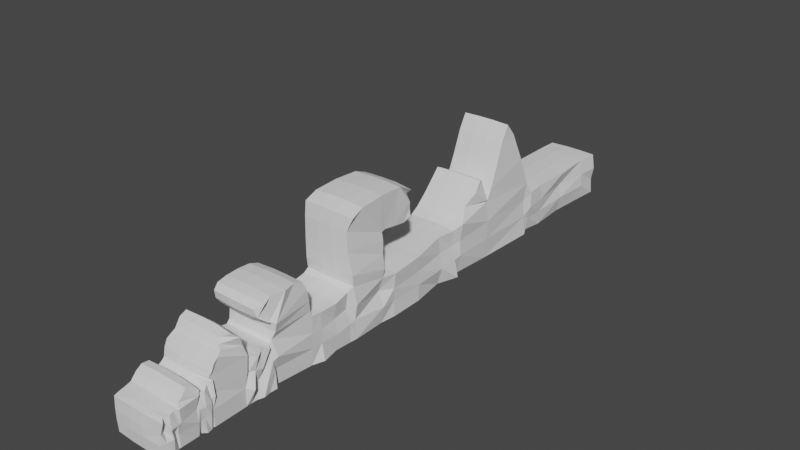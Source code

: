 # Source: landermap.blend  (saved by Blender 2.80.74; exported with 4.5.12 LTS)
import bpy
from mathutils import Matrix  # noqa: F401  (used for matrix-valued properties, if any)

bpy.ops.wm.read_factory_settings(use_empty=True)
scene = bpy.context.scene
scene.name = 'Scene'

# ---- collections
col_collection = bpy.data.collections.new('Collection'); scene.collection.children.link(col_collection)

# ---- world
world_world = bpy.data.worlds.new('World'); scene.world = world_world
world_world.use_nodes = True; world_world.node_tree.nodes.clear()
_N = world_world.node_tree.nodes; _L = world_world.node_tree.links
n0 = _N.new('ShaderNodeOutputWorld'); n0.name = 'World Output'; n0.location = (300, 300)
n1 = _N.new('ShaderNodeBackground'); n1.name = 'Background'; n1.location = (10, 300)
n1.inputs[0].default_value = (0.05088, 0.05088, 0.05088, 1.0)
_L.new(n1.outputs[0], n0.inputs[0])
n0.is_active_output = True
world_world.color = (0.05088, 0.05088, 0.05088)
world_world.use_sun_shadow = False
world_world.sun_shadow_jitter_overblur = 0.0

# ---- meshes
me_beziercurve = bpy.data.meshes.new('BezierCurve')
me_beziercurve.from_pydata([(5.96e-08, -6.249, -0.03386), (2.794e-08, -4.912, 0.1776), (1.49e-08, -2.597, 0.6698), (9.313e-09, -0.263, 1.267), (3.985e-16, 1.135, 1.795), (1.305e-09, 2.192, 2.984), (1.838e-08, 3.937, 4.891), (2.627e-08, 6.068, 6.325), (1.353e-15, 8.281, 6.095), (-1.937e-08, 9.337, 4.711), (1.776e-15, 9.116, 3.508), (1.937e-08, 8.994, 2.54), (4.136e-16, 10.35, 1.862), (-2.621e-08, 12.73, 1.921), (-1.824e-08, 14.68, 2.788), (-1.142e-09, 16.09, 3.954), (1.09e-15, 16.81, 4.91), (1.088e-09, 17.13, 6.429), (1.809e-08, 17.63, 8.902), (2.605e-08, 18.69, 11.25), (2.752e-15, 20.67, 12.39), (-1.927e-08, 22.69, 13.4), (7.105e-15, 24.04, 15.39), (1.927e-08, 25.39, 17.39), (4.084e-15, 27.4, 18.39), (-1.926e-08, 29.51, 16.35), (3.965e-12, 31.04, 11.64), (1.927e-08, 32.57, 6.927), (1.085e-15, 34.67, 4.884), (-1.927e-08, 37.53, 4.747), (-3.977e-12, 40.72, 4.226), (1.926e-08, 43.91, 3.706), (7.922e-16, 46.76, 3.568), (-1.927e-08, 48.73, 5.704), (0.0, 49.45, 10.1), (1.927e-08, 48.9, 14.3), (3.51e-15, 47.06, 15.81), (-1.927e-08, 44.72, 16.42), (3.553e-15, 43.06, 18.7), (1.927e-08, 42.64, 21.38), (5.145e-15, 43.98, 23.17), (-1.927e-08, 47.96, 23.95), (-2.309e-14, 53.75, 24.29), (1.927e-08, 59.41, 23.96), (5.048e-15, 63.0, 22.73), (-1.927e-08, 64.42, 19.52), (-2.665e-14, 65.25, 14.55), (1.927e-08, 66.08, 9.582), (1.415e-15, 67.5, 6.371), (-1.927e-08, 72.55, 5.415), (-1.954e-14, 81.13, 5.834), (1.927e-08, 89.05, 7.31), (2.116e-15, 92.14, 9.531), (-1.927e-08, 91.69, 15.13), (1.776e-15, 91.65, 24.49), (1.927e-08, 91.87, 33.85), (8.774e-15, 92.21, 39.51), (-1.927e-08, 97.63, 41.42), (1.954e-14, 109.1, 42.02), (1.927e-08, 120.5, 41.33), (8.743e-15, 125.7, 39.37), (-1.927e-08, 125.8, 36.63), (4.441e-14, 125.7, 33.69), (1.927e-08, 125.7, 30.74), (6.217e-15, 125.8, 28.0), (-1.927e-08, 123.1, 26.95), (1.243e-14, 117.1, 27.75), (1.927e-08, 111.1, 28.55), (6.108e-15, 108.4, 27.51), (-1.927e-08, 108.4, 23.19), (1.954e-14, 108.3, 16.8), (1.927e-08, 108.2, 10.41), (1.352e-15, 108.2, 6.09), (-1.927e-08, 115.6, 4.781), (2.309e-14, 131.9, 5.289), (1.927e-08, 148.9, 6.514), (1.633e-15, 158.1, 7.354), (-1.927e-08, 162.1, 9.728), (1.581e-13, 167.8, 14.81), (1.927e-08, 173.2, 20.39), (5.383e-15, 176.3, 24.24), (-1.927e-08, 177.3, 23.69), (2.22e-13, 178.2, 19.56), (1.927e-08, 179.4, 14.93), (2.861e-15, 181.4, 12.89), (-1.927e-08, 184.9, 17.56), (8.882e-14, 189.5, 27.69), (1.927e-08, 193.7, 38.33), (9.877e-15, 196.2, 44.48), (-1.927e-08, 199.5, 39.51), (2.167e-13, 205.5, 25.65), (1.927e-08, 211.7, 11.26), (1.051e-15, 216.0, 4.733), (-1.927e-08, 225.8, 4.824), (2.22e-13, 244.2, 4.806), (1.927e-08, 262.7, 4.787), (1.083e-15, 272.4, 4.879), (23.07, -6.249, -0.03386), (21.54, -4.912, 0.1776), (22.59, -2.597, 0.6698), (22.46, -0.263, 1.267), (23.4, 1.135, 1.795), (22.46, 2.192, 2.984), (22.34, 3.937, 4.891), (21.54, 6.068, 6.325), (22.01, 8.281, 6.095), (22.59, 9.337, 4.711), (22.34, 9.116, 3.508), (22.59, 8.994, 2.54), (21.54, 10.35, 1.862), (22.59, 12.73, 1.921), (21.54, 14.68, 2.788), (20.87, 16.09, 3.954), (22.34, 16.81, 4.91), (21.54, 17.13, 6.429), (22.34, 17.63, 8.902), (22.59, 18.69, 11.25), (22.34, 20.67, 12.39), (21.54, 22.69, 13.4), (20.4, 24.04, 15.39), (19.95, 25.39, 17.39), (21.99, 27.4, 18.39), (22.82, 29.51, 16.35), (22.01, 31.04, 11.64), (22.59, 32.57, 6.927), (21.54, 34.67, 4.884), (23.87, 37.53, 4.747), (22.01, 40.72, 4.226), (22.59, 43.91, 3.706), (20.42, 46.76, 3.568), (20.4, 48.73, 5.704), (21.99, 49.45, 10.1), (23.07, 48.9, 14.3), (21.54, 47.06, 15.81), (22.59, 44.72, 16.42), (20.4, 43.06, 18.7), (19.95, 42.64, 21.38), (22.34, 43.98, 23.17), (21.48, 47.96, 23.95), (22.79, 53.75, 24.29), (21.54, 59.41, 23.96), (21.54, 63.0, 22.73), (21.99, 64.42, 19.52), (21.99, 65.25, 14.55), (21.54, 66.08, 9.582), (21.54, 67.5, 6.371), (21.54, 72.55, 5.415), (22.01, 81.13, 5.834), (21.54, 89.05, 7.31), (22.01, 92.14, 9.531), (22.59, 91.69, 15.13), (20.42, 91.65, 24.49), (19.95, 91.87, 33.85), (22.59, 92.21, 39.51), (22.34, 97.63, 41.42), (22.01, 109.1, 42.02), (21.54, 120.5, 41.33), (22.34, 125.7, 39.37), (19.95, 125.8, 36.63), (21.67, 125.7, 33.69), (21.54, 125.7, 30.74), (21.99, 125.8, 28.0), (21.54, 123.1, 26.95), (21.54, 117.1, 27.75), (21.54, 111.1, 28.55), (21.54, 108.4, 27.51), (21.99, 108.4, 23.19), (21.99, 108.3, 16.8), (22.79, 108.2, 10.41), (22.01, 108.2, 6.09), (23.4, 115.6, 4.781), (22.46, 131.9, 5.289), (19.95, 148.9, 6.514), (21.54, 158.1, 7.354), (23.4, 162.1, 9.728), (20.42, 167.8, 14.81), (21.99, 173.2, 20.39), (21.54, 176.3, 24.24), (20.87, 177.3, 23.69), (21.54, 178.2, 19.56), (22.59, 179.4, 14.93), (21.54, 181.4, 12.89), (21.8, 184.9, 17.56), (21.54, 189.5, 27.69), (21.22, 193.7, 38.33), (21.54, 196.2, 44.48), (21.54, 199.5, 39.51), (22.34, 205.5, 25.65), (22.34, 211.7, 11.26), (22.59, 216.0, 4.733), (22.01, 225.8, 4.824), (22.46, 244.2, 4.806), (21.54, 262.7, 4.787), (22.34, 272.4, 4.879), (0.0, -6.249, -13.78), (0.0, -4.912, -13.78), (0.0, -2.597, -13.78), (0.0, -0.263, -13.78), (0.0, 1.135, -13.78), (0.0, 8.994, -13.78), (0.0, 10.35, -13.78), (0.0, 12.73, -13.78), (0.0, 14.68, -13.78), (0.0, 16.09, -13.78), (0.0, 16.81, -13.78), (0.0, 17.13, -13.78), (0.0, 32.57, -13.78), (0.0, 34.67, -13.78), (0.0, 37.53, -13.78), (0.0, 40.72, -13.78), (0.0, 43.91, -13.78), (0.0, 46.76, -13.78), (0.0, 48.73, -13.78), (0.0, 67.5, -13.78), (0.0, 72.55, -13.78), (0.0, 81.13, -13.78), (0.0, 89.05, -13.78), (0.0, 92.14, -13.78), (0.0, 108.2, -13.78), (0.0, 115.6, -13.78), (0.0, 131.9, -13.78), (0.0, 148.9, -13.78), (0.0, 158.1, -13.78), (0.0, 162.1, -13.78), (0.0, 181.4, -13.78), (0.0, 211.7, -13.78), (0.0, 216.0, -13.78), (0.0, 225.8, -13.78), (0.0, 244.2, -13.78), (0.0, 262.7, -13.78), (0.0, 272.4, -13.78), (21.0, -6.249, -13.78), (21.54, -4.912, -13.78), (22.59, -2.597, -13.78), (21.54, -0.263, -13.78), (21.54, 1.135, -13.78), (21.54, 8.994, -13.78), (19.95, 10.35, -13.78), (22.59, 12.73, -13.78), (22.01, 14.68, -13.78), (21.54, 16.09, -13.78), (21.54, 16.81, -13.78), (21.99, 17.13, -13.78), (21.54, 32.57, -13.78), (21.54, 34.67, -13.78), (21.54, 37.53, -13.78), (22.59, 40.72, -13.78), (22.01, 43.91, -13.78), (22.34, 46.76, -13.78), (19.95, 48.73, -13.78), (21.54, 67.5, -13.78), (23.4, 72.55, -13.78), (21.54, 81.13, -13.78), (21.99, 89.05, -13.78), (22.34, 92.14, -13.78), (21.99, 108.2, -13.78), (22.82, 115.6, -13.78), (22.59, 131.9, -13.78), (19.95, 148.9, -13.78), (23.4, 158.1, -13.78), (20.4, 162.1, -13.78), (21.54, 181.4, -13.78), (22.79, 211.7, -13.78), (19.95, 216.0, -13.78), (21.54, 225.8, -13.78), (20.42, 244.2, -13.78), (21.54, 262.7, -13.78), (22.82, 272.4, -13.78), (21.8, 211.7, -5.432), (21.22, 211.7, 2.916), (22.79, 216.0, -1.438), (21.54, 216.0, -7.609), (6.421e-09, 43.91, -7.952), (1.284e-08, 43.91, -2.123), (-2.652e-12, 40.72, -1.776), (-1.326e-12, 40.72, -7.778), (21.54, 12.73, -8.547), (22.59, 12.73, -3.313), (22.59, 14.68, -2.735), (22.34, 14.68, -8.258), (21.99, 225.8, -1.377), (21.54, 225.8, -7.579), (7.054e-16, 92.14, -6.01), (1.411e-15, 92.14, 1.76), (9.015e-16, 108.2, -0.5336), (4.507e-16, 108.2, -7.157), (2.641e-16, 46.76, -7.998), (5.281e-16, 46.76, -2.215), (21.54, 16.09, -1.957), (21.54, 16.09, -7.869), (19.95, 244.2, -1.39), (21.54, 244.2, -7.585), (21.54, 92.14, -6.01), (23.07, 92.14, 1.76), (19.95, 108.2, -0.5336), (22.82, 108.2, -7.157), (-6.422e-09, 48.73, -7.286), (-1.284e-08, 48.73, -0.7907), (22.59, 16.81, -1.32), (21.0, 16.81, -7.55), (22.01, 262.7, -1.402), (22.46, 262.7, -7.591), (4.715e-16, 67.5, -7.063), (9.431e-16, 67.5, -0.3463), (21.22, 17.13, -0.3078), (22.01, 17.13, -7.044), (23.07, 272.4, -1.341), (21.99, 272.4, -7.561), (19.95, 48.73, -7.286), (22.34, 48.73, -0.7907), (21.54, 67.5, -0.3463), (21.54, 67.5, -7.063), (3.625e-10, 17.13, -7.044), (7.251e-10, 17.13, -0.3078), (1.285e-08, 32.57, 0.02459), (6.423e-09, 32.57, -6.878), (22.34, 115.6, -1.406), (22.01, 115.6, -7.593), (1.379e-16, 10.35, -8.566), (2.757e-16, 10.35, -3.352), (1.292e-08, 8.994, -2.9), (6.458e-09, 8.994, -8.34), (22.01, 32.57, 0.02459), (21.54, 32.57, -6.878), (21.54, 131.9, -1.067), (22.01, 131.9, -7.424), (-8.738e-09, 12.73, -8.547), (-1.748e-08, 12.73, -3.313), (3.503e-16, 216.0, -7.609), (7.006e-16, 216.0, -1.438), (1.284e-08, 211.7, 2.916), (6.422e-09, 211.7, -5.432), (1.328e-16, 1.135, -8.589), (2.657e-16, 1.135, -3.397), (19.95, 148.9, -0.2509), (21.54, 148.9, -7.016), (-6.079e-09, 14.68, -8.258), (-1.216e-08, 14.68, -2.735), (21.54, 72.55, -0.9833), (21.54, 72.55, -7.382), (-6.422e-09, 225.8, -7.579), (-1.284e-08, 225.8, -1.377), (21.54, 1.135, -8.589), (22.59, 1.135, -3.397), (21.54, 8.994, -2.9), (22.01, 8.994, -8.34), (19.95, 158.1, 0.3091), (21.54, 158.1, -6.736), (-3.806e-10, 16.09, -7.869), (-7.612e-10, 16.09, -1.957), (20.4, 81.13, -0.7045), (22.01, 81.13, -7.243), (7.401e-14, 244.2, -7.585), (1.48e-13, 244.2, -1.39), (-6.422e-09, 162.1, -5.945), (-1.284e-08, 162.1, 1.892), (1.908e-15, 181.4, 3.998), (9.538e-16, 181.4, -4.891), (21.54, 162.1, 1.892), (21.54, 162.1, -5.945), (3.634e-16, 16.81, -7.55), (7.269e-16, 16.81, -1.32), (19.95, 89.05, 0.28), (21.54, 89.05, -6.75), (6.422e-09, 262.7, -7.591), (1.284e-08, 262.7, -1.402), (22.34, 181.4, 3.998), (22.01, 181.4, -4.891), (3.611e-16, 272.4, -7.561), (7.222e-16, 272.4, -1.341), (21.54, -6.249, -9.198), (21.54, -6.249, -4.616), (19.95, -4.912, -4.475), (21.99, -4.912, -9.128), (20.4, 34.67, -1.337), (23.87, 34.67, -7.559), (22.59, -2.597, -4.147), (22.34, -2.597, -8.964), (21.54, 37.53, -1.429), (19.95, 37.53, -7.605), (22.59, -0.263, -3.749), (19.95, -0.263, -8.765), (-6.422e-09, 115.6, -7.593), (-1.284e-08, 115.6, -1.406), (21.99, 40.72, -1.776), (19.95, 40.72, -7.778), (7.698e-15, 131.9, -7.424), (1.54e-14, 131.9, -1.067), (20.42, 43.91, -2.123), (22.01, 43.91, -7.952), (6.422e-09, 148.9, -7.016), (1.284e-08, 148.9, -0.2509), (-6.422e-09, 72.55, -7.382), (-1.284e-08, 72.55, -0.9833), (21.54, 46.76, -2.215), (21.54, 46.76, -7.998), (5.443e-16, 158.1, -6.736), (1.089e-15, 158.1, 0.3091), (-6.513e-15, 81.13, -7.243), (-1.303e-14, 81.13, -0.7045), (6.422e-09, 89.05, -6.75), (1.284e-08, 89.05, 0.28), (9.313e-09, -4.912, -9.128), (1.863e-08, -4.912, -4.475), (3.974e-08, -6.249, -4.616), (1.987e-08, -6.249, -9.198), (3.615e-16, 34.67, -7.559), (7.23e-16, 34.67, -1.337), (4.967e-09, -2.597, -8.964), (9.934e-09, -2.597, -4.147), (-6.423e-09, 37.53, -7.605), (-1.285e-08, 37.53, -1.429), (3.104e-09, -0.263, -8.765), (6.209e-09, -0.263, -3.749), (21.99, 10.35, -3.352), (21.54, 10.35, -8.566), (7.488, 244.2, 4.806), (14.98, 244.2, 4.806), (14.68, 225.8, 4.824), (7.338, 225.8, 4.824), (7.179, 108.4, 27.51), (14.36, 108.4, 27.51), (14.36, 111.1, 28.55), (7.179, 111.1, 28.55), (7.597, 53.75, 24.29), (15.19, 53.75, 24.29), (14.32, 47.96, 23.95), (7.16, 47.96, 23.95), (7.446, 16.81, 4.91), (14.89, 16.81, 4.91), (13.91, 16.09, 3.954), (6.957, 16.09, 3.954), (7.179, 262.7, 4.787), (14.36, 262.7, 4.787), (7.329, 108.4, 23.19), (14.66, 108.4, 23.19), (7.179, 59.41, 23.96), (14.36, 59.41, 23.96), (7.179, 17.13, 6.429), (14.36, 17.13, 6.429), (7.446, 272.4, 4.879), (14.89, 272.4, 4.879), (7.329, 108.3, 16.8), (14.66, 108.3, 16.8), (7.179, 63.0, 22.73), (14.36, 63.0, 22.73), (7.446, 17.63, 8.902), (14.89, 17.63, 8.902), (7.597, 108.2, 10.41), (15.19, 108.2, 10.41), (7.329, 64.42, 19.52), (14.66, 64.42, 19.52), (7.532, 18.69, 11.25), (15.06, 18.69, 11.25), (7.338, 108.2, 6.09), (14.68, 108.2, 6.09), (7.329, 65.25, 14.55), (14.66, 65.25, 14.55), (7.446, 20.67, 12.39), (14.89, 20.67, 12.39), (7.799, 115.6, 4.781), (15.6, 115.6, 4.781), (7.179, 66.08, 9.582), (14.36, 66.08, 9.582), (7.179, 22.69, 13.4), (14.36, 22.69, 13.4), (7.488, 131.9, 5.289), (14.98, 131.9, 5.289), (7.179, 67.5, 6.371), (14.36, 67.5, 6.371), (6.799, 24.04, 15.39), (13.6, 24.04, 15.39), (6.648, 148.9, 6.514), (13.3, 148.9, 6.514), (7.179, 72.55, 5.415), (14.36, 72.55, 5.415), (6.648, 25.39, 17.39), (13.3, 25.39, 17.39), (7.179, 158.1, 7.354), (14.36, 158.1, 7.354), (7.338, 81.13, 5.834), (14.68, 81.13, 5.834), (7.329, 27.4, 18.39), (14.66, 27.4, 18.39), (7.799, 162.1, 9.728), (15.6, 162.1, 9.728), (7.179, 89.05, 7.31), (14.36, 89.05, 7.31), (7.605, 29.51, 16.35), (15.21, 29.51, 16.35), (6.807, 167.8, 14.81), (13.61, 167.8, 14.81), (7.338, 92.14, 9.531), (14.68, 92.14, 9.531), (7.338, 31.04, 11.64), (14.68, 31.04, 11.64), (7.329, 173.2, 20.39), (14.66, 173.2, 20.39), (7.532, 91.69, 15.13), (15.06, 91.69, 15.13), (7.532, 32.57, 6.927), (15.06, 32.57, 6.927), (7.179, -4.912, 0.1776), (14.36, -4.912, 0.1776), (15.38, -6.249, -0.03386), (7.69, -6.249, -0.03386), (7.179, 176.3, 24.24), (14.36, 176.3, 24.24), (6.807, 91.65, 24.49), (13.61, 91.65, 24.49), (7.179, 34.67, 4.884), (14.36, 34.67, 4.884), (7.532, -2.597, 0.6698), (15.06, -2.597, 0.6698), (6.957, 177.3, 23.69), (13.91, 177.3, 23.69), (6.648, 91.87, 33.85), (13.3, 91.87, 33.85), (7.958, 37.53, 4.747), (15.92, 37.53, 4.747), (7.488, -0.263, 1.267), (14.98, -0.263, 1.267), (7.179, 178.2, 19.56), (14.36, 178.2, 19.56), (7.532, 92.21, 39.51), (15.06, 92.21, 39.51), (7.338, 40.72, 4.226), (14.68, 40.72, 4.226), (7.799, 1.135, 1.795), (15.6, 1.135, 1.795), (7.532, 179.4, 14.93), (15.06, 179.4, 14.93), (7.446, 97.63, 41.42), (14.89, 97.63, 41.42), (7.532, 43.91, 3.706), (15.06, 43.91, 3.706), (7.488, 2.192, 2.984), (14.98, 2.192, 2.984), (7.179, 181.4, 12.89), (14.36, 181.4, 12.89), (7.338, 109.1, 42.02), (14.68, 109.1, 42.02), (6.807, 46.76, 3.568), (13.61, 46.76, 3.568), (7.446, 3.937, 4.891), (14.89, 3.937, 4.891), (7.268, 184.9, 17.56), (14.54, 184.9, 17.56), (7.179, 120.5, 41.33), (14.36, 120.5, 41.33), (6.799, 48.73, 5.704), (13.6, 48.73, 5.704), (7.179, 6.068, 6.325), (14.36, 6.068, 6.325), (7.179, 189.5, 27.69), (14.36, 189.5, 27.69), (7.446, 125.7, 39.37), (14.89, 125.7, 39.37), (7.329, 49.45, 10.1), (14.66, 49.45, 10.1), (7.338, 8.281, 6.095), (14.68, 8.281, 6.095), (7.074, 193.7, 38.33), (14.15, 193.7, 38.33), (6.648, 125.8, 36.63), (13.3, 125.8, 36.63), (7.69, 48.9, 14.3), (15.38, 48.9, 14.3), (7.532, 9.337, 4.711), (15.06, 9.337, 4.711), (7.179, 196.2, 44.48), (14.36, 196.2, 44.48), (7.225, 125.7, 33.69), (14.45, 125.7, 33.69), (7.179, 47.06, 15.81), (14.36, 47.06, 15.81), (7.446, 9.116, 3.508), (14.89, 9.116, 3.508), (7.179, 199.5, 39.51), (14.36, 199.5, 39.51), (7.179, 125.7, 30.74), (14.36, 125.7, 30.74), (7.532, 44.72, 16.42), (15.06, 44.72, 16.42), (7.532, 8.994, 2.54), (15.06, 8.994, 2.54), (7.446, 205.5, 25.65), (14.89, 205.5, 25.65), (7.329, 125.8, 28.0), (14.66, 125.8, 28.0), (6.799, 43.06, 18.7), (13.6, 43.06, 18.7), (7.179, 10.35, 1.862), (14.36, 10.35, 1.862), (7.446, 211.7, 11.26), (14.89, 211.7, 11.26), (7.179, 123.1, 26.95), (14.36, 123.1, 26.95), (6.648, 42.64, 21.38), (13.3, 42.64, 21.38), (7.532, 12.73, 1.921), (15.06, 12.73, 1.921), (7.532, 216.0, 4.733), (15.06, 216.0, 4.733), (7.179, 117.1, 27.75), (14.36, 117.1, 27.75), (7.446, 43.98, 23.17), (14.89, 43.98, 23.17), (7.179, 14.68, 2.788), (14.36, 14.68, 2.788), (7.001, -6.249, -13.78), (14.0, -6.249, -13.78), (14.36, -4.912, -13.78), (7.179, -4.912, -13.78), (15.06, -2.597, -13.78), (7.532, -2.597, -13.78), (14.36, -0.263, -13.78), (7.179, -0.263, -13.78), (14.36, 1.135, -13.78), (7.179, 1.135, -13.78), (14.36, 8.994, -13.78), (7.179, 8.994, -13.78), (13.3, 10.35, -13.78), (6.648, 10.35, -13.78), (15.06, 12.73, -13.78), (7.532, 12.73, -13.78), (14.68, 14.68, -13.78), (7.338, 14.68, -13.78), (14.36, 16.09, -13.78), (7.179, 16.09, -13.78), (14.36, 16.81, -13.78), (7.179, 16.81, -13.78), (14.66, 17.13, -13.78), (7.329, 17.13, -13.78), (14.36, 32.57, -13.78), (7.179, 32.57, -13.78), (14.36, 34.67, -13.78), (7.179, 34.67, -13.78), (14.36, 37.53, -13.78), (7.179, 37.53, -13.78), (15.06, 40.72, -13.78), (7.532, 40.72, -13.78), (14.68, 43.91, -13.78), (7.338, 43.91, -13.78), (14.89, 46.76, -13.78), (7.446, 46.76, -13.78), (13.3, 48.73, -13.78), (6.648, 48.73, -13.78), (14.36, 67.5, -13.78), (7.179, 67.5, -13.78), (15.6, 72.55, -13.78), (7.799, 72.55, -13.78), (14.36, 81.13, -13.78), (7.179, 81.13, -13.78), (14.66, 89.05, -13.78), (7.329, 89.05, -13.78), (14.89, 92.14, -13.78), (7.446, 92.14, -13.78), (14.66, 108.2, -13.78), (7.329, 108.2, -13.78), (15.21, 115.6, -13.78), (7.605, 115.6, -13.78), (15.06, 131.9, -13.78), (7.532, 131.9, -13.78), (13.3, 148.9, -13.78), (6.648, 148.9, -13.78), (15.6, 158.1, -13.78), (7.799, 158.1, -13.78), (13.6, 162.1, -13.78), (6.799, 162.1, -13.78), (14.36, 181.4, -13.78), (7.179, 181.4, -13.78), (15.19, 211.7, -13.78), (7.597, 211.7, -13.78), (13.3, 216.0, -13.78), (6.648, 216.0, -13.78), (14.36, 225.8, -13.78), (7.179, 225.8, -13.78), (13.61, 244.2, -13.78), (6.807, 244.2, -13.78), (14.36, 262.7, -13.78), (7.179, 262.7, -13.78), (15.21, 272.4, -13.78), (7.605, 272.4, -13.78), (7.179, -6.249, -4.616), (14.36, -6.249, -4.616), (7.179, -6.249, -9.198), (14.36, -6.249, -9.198), (15.38, 272.4, -1.341), (7.69, 272.4, -1.341), (14.66, 272.4, -7.561), (7.329, 272.4, -7.561)], [], [(418, 190, 191, 417), (422, 164, 165, 421), (426, 138, 139, 425), (430, 112, 113, 429), (417, 191, 192, 433), (421, 165, 166, 435), (425, 139, 140, 437), (429, 113, 114, 439), (433, 192, 193, 441), (435, 166, 167, 443), (437, 140, 141, 445), (439, 114, 115, 447), (443, 167, 168, 449), (445, 141, 142, 451), (447, 115, 116, 453), (449, 168, 169, 455), (451, 142, 143, 457), (453, 116, 117, 459), (455, 169, 170, 461), (457, 143, 144, 463), (459, 117, 118, 465), (461, 170, 171, 467), (463, 144, 145, 469), (465, 118, 119, 471), (467, 171, 172, 473), (469, 145, 146, 475), (471, 119, 120, 477), (473, 172, 173, 479), (475, 146, 147, 481), (477, 120, 121, 483), (479, 173, 174, 485), (481, 147, 148, 487), (483, 121, 122, 489), (485, 174, 175, 491), (487, 148, 149, 493), (489, 122, 123, 495), (491, 175, 176, 497), (493, 149, 150, 499), (495, 123, 124, 501), (504, 97, 98, 503), (497, 176, 177, 507), (499, 150, 151, 509), (501, 124, 125, 511), (503, 98, 99, 513), (507, 177, 178, 515), (509, 151, 152, 517), (511, 125, 126, 519), (513, 99, 100, 521), (515, 178, 179, 523), (517, 152, 153, 525), (519, 126, 127, 527), (521, 100, 101, 529), (523, 179, 180, 531), (525, 153, 154, 533), (527, 127, 128, 535), (529, 101, 102, 537), (531, 180, 181, 539), (533, 154, 155, 541), (535, 128, 129, 543), (537, 102, 103, 545), (539, 181, 182, 547), (541, 155, 156, 549), (543, 129, 130, 551), (545, 103, 104, 553), (547, 182, 183, 555), (549, 156, 157, 557), (551, 130, 131, 559), (553, 104, 105, 561), (555, 183, 184, 563), (557, 157, 158, 565), (559, 131, 132, 567), (561, 105, 106, 569), (563, 184, 185, 571), (565, 158, 159, 573), (567, 132, 133, 575), (569, 106, 107, 577), (571, 185, 186, 579), (573, 159, 160, 581), (575, 133, 134, 583), (577, 107, 108, 585), (579, 186, 187, 587), (581, 160, 161, 589), (583, 134, 135, 591), (585, 108, 109, 593), (587, 187, 188, 595), (589, 161, 162, 597), (591, 135, 136, 599), (593, 109, 110, 601), (595, 188, 189, 603), (597, 162, 163, 605), (599, 136, 137, 607), (601, 110, 111, 609), (603, 189, 190, 418), (605, 163, 164, 422), (607, 137, 138, 426), (609, 111, 112, 430), (182, 181, 188), (183, 182, 187), (180, 179, 176), (163, 159, 156), (154, 153, 152), (151, 150, 167), (142, 140, 132), (135, 134, 133), (118, 117, 124), (107, 105, 104), (262, 271, 268), (272, 210, 209, 275), (276, 239, 279), (271, 264, 281), (282, 285, 218, 217), (286, 211, 210, 272), (279, 240, 289), (264, 291, 281), (254, 295, 292), (296, 212, 211, 286), (289, 241, 299), (265, 301, 291), (302, 213, 212, 296), (299, 242, 305), (301, 267, 307), (308, 250, 311), (312, 315, 206, 205), (255, 317, 295), (318, 200, 199, 321), (305, 243, 323), (317, 257, 325), (326, 201, 200, 318), (328, 226, 225, 331), (332, 321, 199, 198), (325, 258, 335), (336, 202, 201, 326), (250, 339, 311), (340, 227, 226, 328), (342, 236, 345), (335, 259, 347), (348, 203, 202, 336), (339, 252, 351), (352, 228, 227, 340), (354, 357, 224, 223), (347, 260, 359), (360, 204, 203, 348), (351, 253, 363), (364, 229, 228, 352), (359, 261, 367), (312, 205, 204, 360), (363, 254, 292), (368, 230, 229, 364), (331, 225, 224, 357), (370, 232, 373), (261, 268, 367), (243, 375, 323), (373, 233, 377), (244, 379, 375), (377, 234, 381), (382, 219, 218, 285), (245, 385, 379), (381, 235, 342), (386, 220, 219, 382), (246, 389, 385), (390, 221, 220, 386), (392, 214, 213, 302), (247, 395, 389), (396, 222, 221, 390), (398, 215, 214, 392), (395, 249, 308), (354, 223, 222, 396), (400, 216, 215, 398), (282, 217, 216, 400), (402, 195, 194, 405), (406, 207, 206, 315), (408, 196, 195, 402), (410, 208, 207, 406), (412, 197, 196, 408), (236, 415, 345), (275, 209, 208, 410), (332, 198, 197, 412), (415, 238, 276), (611, 612, 232, 231), (612, 614, 233, 232), (614, 616, 234, 233), (616, 618, 235, 234), (618, 620, 236, 235), (620, 622, 237, 236), (622, 624, 238, 237), (624, 626, 239, 238), (626, 628, 240, 239), (628, 630, 241, 240), (630, 632, 242, 241), (632, 634, 243, 242), (634, 636, 244, 243), (636, 638, 245, 244), (638, 640, 246, 245), (640, 642, 247, 246), (642, 644, 248, 247), (644, 646, 249, 248), (646, 648, 250, 249), (648, 650, 251, 250), (650, 652, 252, 251), (652, 654, 253, 252), (654, 656, 254, 253), (656, 658, 255, 254), (658, 660, 256, 255), (660, 662, 257, 256), (662, 664, 258, 257), (664, 666, 259, 258), (666, 668, 260, 259), (668, 670, 261, 260), (670, 672, 262, 261), (672, 674, 263, 262), (674, 676, 264, 263), (676, 678, 265, 264), (678, 680, 266, 265), (680, 682, 267, 266), (690, 307, 267, 682), (686, 405, 194, 610), (55, 56, 57, 58, 67, 68, 54), (58, 59, 60, 61, 62, 63, 64, 65, 66, 67), (84, 85, 86, 87, 88, 89, 90, 91), (77, 78, 79, 80, 81, 82, 83, 84), (52, 53, 54, 68, 69, 70, 71, 72), (33, 34, 35, 36, 41, 42, 43, 44, 45, 46, 47, 48), (17, 18, 19, 20, 21, 22, 23, 24, 25, 26, 27), (4, 5, 6, 7, 8, 9, 10, 11), (36, 37, 38, 39, 40, 41), (131, 130, 144), (130, 145, 144), (138, 133, 139), (133, 132, 139), (132, 131, 143), (131, 144, 143), (143, 142, 132), (142, 141, 140), (140, 139, 132), (505, 0, 404, 684), (684, 404, 405, 686), (441, 193, 306, 688), (688, 306, 307, 690), (109, 277, 110), (414, 276, 277), (4, 333, 413, 3), (333, 332, 412, 413), (30, 274, 411, 29), (274, 275, 410, 411), (344, 109, 108), (345, 414, 344), (3, 413, 409, 2), (413, 412, 408, 409), (29, 411, 407, 28), (411, 410, 406, 407), (2, 409, 403, 1), (409, 408, 402, 403), (28, 407, 314, 27), (407, 406, 315, 314), (1, 403, 404, 0), (403, 402, 405, 404), (52, 283, 401, 51), (283, 282, 400, 401), (51, 401, 399, 50), (401, 400, 398, 399), (77, 355, 397, 76), (355, 354, 396, 397), (129, 309, 130), (394, 308, 309), (50, 399, 393, 49), (399, 398, 392, 393), (76, 397, 391, 75), (397, 396, 390, 391), (388, 129, 128), (389, 394, 388), (49, 393, 303, 48), (393, 392, 302, 303), (75, 391, 387, 74), (391, 390, 386, 387), (384, 128, 127), (385, 388, 384), (74, 387, 383, 73), (387, 386, 382, 383), (100, 343, 101), (380, 342, 343), (378, 127, 126), (379, 384, 378), (73, 383, 284, 72), (383, 382, 285, 284), (99, 380, 100), (376, 381, 380), (374, 126, 125), (375, 378, 374), (98, 376, 99), (372, 377, 376), (322, 125, 124), (323, 374, 322), (366, 188, 181), (367, 269, 366), (97, 372, 98), (371, 373, 372), (91, 330, 356, 84), (330, 331, 357, 356), (96, 369, 365, 95), (369, 368, 364, 365), (148, 293, 149), (362, 292, 293), (17, 313, 361, 16), (313, 312, 360, 361), (174, 366, 181), (358, 367, 366), (95, 365, 353, 94), (365, 364, 352, 353), (147, 362, 148), (350, 363, 362), (16, 361, 349, 15), (361, 360, 348, 349), (173, 358, 174), (346, 359, 358), (77, 84, 356, 355), (355, 356, 357, 354), (94, 353, 341, 93), (353, 352, 340, 341), (146, 350, 147), (338, 351, 350), (15, 349, 337, 14), (349, 348, 336, 337), (172, 346, 173), (334, 347, 346), (101, 344, 108), (343, 345, 344), (93, 341, 329, 92), (341, 340, 328, 329), (310, 146, 145), (311, 338, 310), (14, 337, 327, 13), (337, 336, 326, 327), (171, 334, 172), (324, 335, 334), (4, 11, 320, 333), (333, 320, 321, 332), (92, 329, 330, 91), (329, 328, 331, 330), (13, 327, 319, 12), (327, 326, 318, 319), (170, 324, 171), (316, 325, 324), (114, 322, 124), (304, 323, 322), (12, 319, 320, 11), (319, 318, 321, 320), (294, 170, 169), (295, 316, 294), (17, 27, 314, 313), (313, 314, 315, 312), (130, 310, 145), (309, 311, 310), (192, 306, 193), (300, 307, 306), (113, 304, 114), (298, 305, 304), (48, 303, 297, 33), (303, 302, 296, 297), (290, 192, 191), (291, 300, 290), (112, 298, 113), (288, 299, 298), (33, 297, 287, 32), (297, 296, 286, 287), (293, 169, 149), (292, 294, 293), (280, 191, 190), (281, 290, 280), (111, 288, 112), (278, 289, 288), (32, 287, 273, 31), (287, 286, 272, 273), (52, 72, 284, 283), (283, 284, 285, 282), (189, 280, 190), (270, 281, 280), (110, 278, 111), (277, 279, 278), (31, 273, 274, 30), (273, 272, 275, 274), (269, 189, 188), (268, 270, 269), (187, 186, 184), (186, 185, 184), (187, 184, 183), (182, 188, 187), (175, 174, 181), (175, 181, 180), (178, 177, 176), (176, 175, 180), (179, 178, 176), (156, 155, 164), (163, 162, 160), (162, 161, 160), (156, 164, 163), (158, 157, 156), (160, 159, 163), (159, 158, 156), (151, 165, 152), (165, 164, 155), (152, 165, 154), (155, 154, 165), (149, 169, 168), (167, 166, 151), (166, 165, 151), (149, 168, 150), (168, 167, 150), (133, 138, 135), (138, 137, 135), (137, 136, 135), (115, 114, 117), (114, 124, 117), (123, 122, 119), (122, 121, 120), (124, 123, 118), (117, 116, 115), (120, 119, 122), (119, 118, 123), (102, 101, 108), (107, 106, 105), (102, 108, 103), (108, 107, 103), (104, 103, 107), (262, 263, 271), (276, 238, 239), (271, 263, 264), (279, 239, 240), (264, 265, 291), (254, 255, 295), (289, 240, 241), (265, 266, 301), (299, 241, 242), (301, 266, 267), (308, 249, 250), (255, 256, 317), (305, 242, 243), (317, 256, 257), (325, 257, 258), (250, 251, 339), (342, 235, 236), (335, 258, 259), (339, 251, 252), (347, 259, 260), (351, 252, 253), (359, 260, 261), (363, 253, 254), (370, 231, 232), (261, 262, 268), (243, 244, 375), (373, 232, 233), (244, 245, 379), (377, 233, 234), (245, 246, 385), (381, 234, 235), (246, 247, 389), (247, 248, 395), (395, 248, 249), (236, 237, 415), (415, 237, 238), (109, 414, 277), (414, 415, 276), (344, 414, 109), (345, 415, 414), (129, 394, 309), (394, 395, 308), (388, 394, 129), (389, 395, 394), (384, 388, 128), (385, 389, 388), (100, 380, 343), (380, 381, 342), (378, 384, 127), (379, 385, 384), (99, 376, 380), (376, 377, 381), (374, 378, 126), (375, 379, 378), (98, 372, 376), (372, 373, 377), (322, 374, 125), (323, 375, 374), (366, 269, 188), (367, 268, 269), (97, 371, 372), (371, 370, 373), (148, 362, 293), (362, 363, 292), (174, 358, 366), (358, 359, 367), (147, 350, 362), (350, 351, 363), (173, 346, 358), (346, 347, 359), (146, 338, 350), (338, 339, 351), (172, 334, 346), (334, 335, 347), (101, 343, 344), (343, 342, 345), (310, 338, 146), (311, 339, 338), (171, 324, 334), (324, 325, 335), (170, 316, 324), (316, 317, 325), (114, 304, 322), (304, 305, 323), (294, 316, 170), (295, 317, 316), (130, 309, 310), (309, 308, 311), (192, 300, 306), (300, 301, 307), (113, 298, 304), (298, 299, 305), (290, 300, 192), (291, 301, 300), (112, 288, 298), (288, 289, 299), (293, 294, 169), (292, 295, 294), (280, 290, 191), (281, 291, 290), (111, 278, 288), (278, 279, 289), (189, 270, 280), (270, 271, 281), (110, 277, 278), (277, 276, 279), (269, 270, 189), (268, 271, 270), (369, 689, 691, 368), (689, 688, 690, 691), (96, 440, 689, 369), (440, 441, 688, 689), (371, 685, 687, 370), (685, 684, 686, 687), (97, 504, 685, 371), (504, 505, 684, 685), (370, 687, 611, 231), (687, 686, 610, 611), (368, 691, 683, 230), (691, 690, 682, 683), (229, 230, 683, 681), (681, 683, 682, 680), (228, 229, 681, 679), (679, 681, 680, 678), (227, 228, 679, 677), (677, 679, 678, 676), (226, 227, 677, 675), (675, 677, 676, 674), (225, 226, 675, 673), (673, 675, 674, 672), (224, 225, 673, 671), (671, 673, 672, 670), (223, 224, 671, 669), (669, 671, 670, 668), (222, 223, 669, 667), (667, 669, 668, 666), (221, 222, 667, 665), (665, 667, 666, 664), (220, 221, 665, 663), (663, 665, 664, 662), (219, 220, 663, 661), (661, 663, 662, 660), (218, 219, 661, 659), (659, 661, 660, 658), (217, 218, 659, 657), (657, 659, 658, 656), (216, 217, 657, 655), (655, 657, 656, 654), (215, 216, 655, 653), (653, 655, 654, 652), (214, 215, 653, 651), (651, 653, 652, 650), (213, 214, 651, 649), (649, 651, 650, 648), (212, 213, 649, 647), (647, 649, 648, 646), (211, 212, 647, 645), (645, 647, 646, 644), (210, 211, 645, 643), (643, 645, 644, 642), (209, 210, 643, 641), (641, 643, 642, 640), (208, 209, 641, 639), (639, 641, 640, 638), (207, 208, 639, 637), (637, 639, 638, 636), (206, 207, 637, 635), (635, 637, 636, 634), (205, 206, 635, 633), (633, 635, 634, 632), (204, 205, 633, 631), (631, 633, 632, 630), (203, 204, 631, 629), (629, 631, 630, 628), (202, 203, 629, 627), (627, 629, 628, 626), (201, 202, 627, 625), (625, 627, 626, 624), (200, 201, 625, 623), (623, 625, 624, 622), (199, 200, 623, 621), (621, 623, 622, 620), (198, 199, 621, 619), (619, 621, 620, 618), (197, 198, 619, 617), (617, 619, 618, 616), (196, 197, 617, 615), (615, 617, 616, 614), (195, 196, 615, 613), (613, 615, 614, 612), (194, 195, 613, 610), (610, 613, 612, 611), (14, 608, 431, 15), (608, 609, 430, 431), (40, 606, 427, 41), (606, 607, 426, 427), (66, 604, 423, 67), (604, 605, 422, 423), (92, 602, 419, 93), (602, 603, 418, 419), (13, 600, 608, 14), (600, 601, 609, 608), (39, 598, 606, 40), (598, 599, 607, 606), (65, 596, 604, 66), (596, 597, 605, 604), (91, 594, 602, 92), (594, 595, 603, 602), (12, 592, 600, 13), (592, 593, 601, 600), (38, 590, 598, 39), (590, 591, 599, 598), (64, 588, 596, 65), (588, 589, 597, 596), (90, 586, 594, 91), (586, 587, 595, 594), (11, 584, 592, 12), (584, 585, 593, 592), (37, 582, 590, 38), (582, 583, 591, 590), (63, 580, 588, 64), (580, 581, 589, 588), (89, 578, 586, 90), (578, 579, 587, 586), (10, 576, 584, 11), (576, 577, 585, 584), (36, 574, 582, 37), (574, 575, 583, 582), (62, 572, 580, 63), (572, 573, 581, 580), (88, 570, 578, 89), (570, 571, 579, 578), (9, 568, 576, 10), (568, 569, 577, 576), (35, 566, 574, 36), (566, 567, 575, 574), (61, 564, 572, 62), (564, 565, 573, 572), (87, 562, 570, 88), (562, 563, 571, 570), (8, 560, 568, 9), (560, 561, 569, 568), (34, 558, 566, 35), (558, 559, 567, 566), (60, 556, 564, 61), (556, 557, 565, 564), (86, 554, 562, 87), (554, 555, 563, 562), (7, 552, 560, 8), (552, 553, 561, 560), (33, 550, 558, 34), (550, 551, 559, 558), (59, 548, 556, 60), (548, 549, 557, 556), (85, 546, 554, 86), (546, 547, 555, 554), (6, 544, 552, 7), (544, 545, 553, 552), (32, 542, 550, 33), (542, 543, 551, 550), (58, 540, 548, 59), (540, 541, 549, 548), (84, 538, 546, 85), (538, 539, 547, 546), (5, 536, 544, 6), (536, 537, 545, 544), (31, 534, 542, 32), (534, 535, 543, 542), (57, 532, 540, 58), (532, 533, 541, 540), (83, 530, 538, 84), (530, 531, 539, 538), (4, 528, 536, 5), (528, 529, 537, 536), (30, 526, 534, 31), (526, 527, 535, 534), (56, 524, 532, 57), (524, 525, 533, 532), (82, 522, 530, 83), (522, 523, 531, 530), (3, 520, 528, 4), (520, 521, 529, 528), (29, 518, 526, 30), (518, 519, 527, 526), (55, 516, 524, 56), (516, 517, 525, 524), (81, 514, 522, 82), (514, 515, 523, 522), (2, 512, 520, 3), (512, 513, 521, 520), (28, 510, 518, 29), (510, 511, 519, 518), (54, 508, 516, 55), (508, 509, 517, 516), (80, 506, 514, 81), (506, 507, 515, 514), (1, 502, 512, 2), (502, 503, 513, 512), (27, 500, 510, 28), (500, 501, 511, 510), (53, 498, 508, 54), (498, 499, 509, 508), (79, 496, 506, 80), (496, 497, 507, 506), (0, 505, 502, 1), (505, 504, 503, 502), (26, 494, 500, 27), (494, 495, 501, 500), (52, 492, 498, 53), (492, 493, 499, 498), (78, 490, 496, 79), (490, 491, 497, 496), (25, 488, 494, 26), (488, 489, 495, 494), (51, 486, 492, 52), (486, 487, 493, 492), (77, 484, 490, 78), (484, 485, 491, 490), (24, 482, 488, 25), (482, 483, 489, 488), (50, 480, 486, 51), (480, 481, 487, 486), (76, 478, 484, 77), (478, 479, 485, 484), (23, 476, 482, 24), (476, 477, 483, 482), (49, 474, 480, 50), (474, 475, 481, 480), (75, 472, 478, 76), (472, 473, 479, 478), (22, 470, 476, 23), (470, 471, 477, 476), (48, 468, 474, 49), (468, 469, 475, 474), (74, 466, 472, 75), (466, 467, 473, 472), (21, 464, 470, 22), (464, 465, 471, 470), (47, 462, 468, 48), (462, 463, 469, 468), (73, 460, 466, 74), (460, 461, 467, 466), (20, 458, 464, 21), (458, 459, 465, 464), (46, 456, 462, 47), (456, 457, 463, 462), (72, 454, 460, 73), (454, 455, 461, 460), (19, 452, 458, 20), (452, 453, 459, 458), (45, 450, 456, 46), (450, 451, 457, 456), (71, 448, 454, 72), (448, 449, 455, 454), (18, 446, 452, 19), (446, 447, 453, 452), (44, 444, 450, 45), (444, 445, 451, 450), (70, 442, 448, 71), (442, 443, 449, 448), (17, 438, 446, 18), (438, 439, 447, 446), (43, 436, 444, 44), (436, 437, 445, 444), (69, 434, 442, 70), (434, 435, 443, 442), (95, 432, 440, 96), (432, 433, 441, 440), (16, 428, 438, 17), (428, 429, 439, 438), (42, 424, 436, 43), (424, 425, 437, 436), (68, 420, 434, 69), (420, 421, 435, 434), (94, 416, 432, 95), (416, 417, 433, 432), (15, 431, 428, 16), (431, 430, 429, 428), (41, 427, 424, 42), (427, 426, 425, 424), (67, 423, 420, 68), (423, 422, 421, 420), (93, 419, 416, 94), (419, 418, 417, 416)])
me_beziercurve.use_remesh_preserve_volume = False
me_beziercurve.use_remesh_preserve_attributes = False
me_beziercurve.use_mirror_vertex_groups = False
me_beziercurve.update()

# ---- curves / text
cu_beziercurve_001 = bpy.data.curves.new('BezierCurve.001', 'CURVE')
cu_beziercurve_001.dimensions = '3D'
_sp = cu_beziercurve_001.splines.new('BEZIER'); _sp.bezier_points.add(24)
_sp.bezier_points.foreach_set('co', [5.96e-08, -6.249, -0.03386, 3.985e-16, 1.135, 1.795, 1.353e-15, 8.281, 6.095, 4.136e-16, 10.35, 1.862, 1.09e-15, 16.81, 4.91, 2.752e-15, 20.67, 12.39, 4.084e-15, 27.4, 18.39, 1.085e-15, 34.67, 4.884, 7.922e-16, 46.76, 3.568, 3.51e-15, 47.06, 15.81, 5.145e-15, 43.98, 23.17, 5.048e-15, 63.0, 22.73, 1.415e-15, 67.5, 6.371, 2.116e-15, 92.14, 9.531, 8.774e-15, 92.21, 39.51, 8.743e-15, 125.7, 39.37, 6.217e-15, 125.8, 28.0, 6.108e-15, 108.4, 27.51, 1.352e-15, 108.2, 6.09, 1.633e-15, 158.1, 7.354, 5.383e-15, 176.3, 24.24, 2.861e-15, 181.4, 12.89, 9.877e-15, 196.2, 44.48, 1.051e-15, 216.0, 4.733, 1.083e-15, 272.4, 4.879])
_sp.bezier_points.foreach_set('handle_left', [1.192e-07, -6.956, -0.05073, 1.987e-08, 0.3198, 1.216, 6.889e-08, 5.41, 8.039, 6.889e-08, 6.948, 2.549, 2.026e-08, 16.35, 4.002, 6.85e-08, 17.24, 12.15, 6.85e-08, 23.96, 18.15, 6.851e-08, 31.23, 4.643, 6.85e-08, 43.32, 3.327, 6.85e-08, 50.39, 16.68, 6.85e-08, 40.76, 21.94, 6.85e-08, 60.46, 25.06, 6.85e-08, 64.95, 8.701, 6.85e-08, 93.09, 6.215, 6.85e-08, 91.74, 36.1, 6.85e-08, 125.6, 42.82, 6.85e-08, 125.6, 31.44, 6.85e-08, 108.3, 30.95, 6.85e-08, 108.1, 9.535, 6.85e-08, 154.7, 6.979, 6.85e-08, 174.6, 21.23, 6.85e-08, 177.9, 12.52, 6.85e-08, 194.5, 41.47, 6.85e-08, 212.6, 4.489, 6.85e-08, 269.0, 4.635])
_sp.bezier_points.foreach_set('handle_right', [0.0, -5.542, -0.017, -1.987e-08, 1.951, 2.373, -6.889e-08, 11.15, 4.152, -6.889e-08, 13.74, 1.176, -2.026e-08, 17.28, 5.818, -6.85e-08, 24.11, 12.64, -6.85e-08, 30.84, 18.63, -6.851e-08, 38.11, 5.126, -6.85e-08, 50.2, 3.809, -6.85e-08, 43.72, 14.94, -6.85e-08, 47.2, 24.4, -6.85e-08, 65.54, 20.4, -6.85e-08, 70.04, 4.041, -6.85e-08, 91.2, 12.85, -6.85e-08, 92.68, 42.93, -6.85e-08, 125.8, 35.93, -6.85e-08, 125.9, 24.55, -6.85e-08, 108.6, 24.06, -6.85e-08, 108.4, 2.645, -6.85e-08, 161.5, 7.728, -6.85e-08, 178.0, 27.26, -6.85e-08, 184.8, 13.26, -6.85e-08, 197.9, 47.49, -6.85e-08, 219.5, 4.976, -6.85e-08, 275.9, 5.122])
for _p, _l, _r in zip(_sp.bezier_points, ['ALIGNED', 'ALIGNED', 'ALIGNED', 'ALIGNED', 'ALIGNED', 'ALIGNED', 'ALIGNED', 'ALIGNED', 'ALIGNED', 'ALIGNED', 'ALIGNED', 'ALIGNED', 'ALIGNED', 'ALIGNED', 'ALIGNED', 'ALIGNED', 'ALIGNED', 'ALIGNED', 'ALIGNED', 'ALIGNED', 'ALIGNED', 'ALIGNED', 'ALIGNED', 'ALIGNED', 'ALIGNED'], ['ALIGNED', 'ALIGNED', 'ALIGNED', 'ALIGNED', 'ALIGNED', 'ALIGNED', 'ALIGNED', 'ALIGNED', 'ALIGNED', 'ALIGNED', 'ALIGNED', 'ALIGNED', 'ALIGNED', 'ALIGNED', 'ALIGNED', 'ALIGNED', 'ALIGNED', 'ALIGNED', 'ALIGNED', 'ALIGNED', 'ALIGNED', 'ALIGNED', 'ALIGNED', 'ALIGNED', 'ALIGNED']): _p.handle_left_type = _l; _p.handle_right_type = _r
_sp.order_u = 0
_sp.order_v = 0
_sp.resolution_u = 4
cu_beziercurve_001.use_path = True
cu_beziercurve_001.use_path_clamp = True
cu_beziercurve_001.resolution_u = 4
cu_beziercurve_001.fill_mode = 'FULL'

# ---- objects
ob_beziercurve = bpy.data.objects.new('BezierCurve', me_beziercurve)
ob_beziercurve_copy = bpy.data.objects.new('BezierCurve.Copy', cu_beziercurve_001)

# ---- transforms, parenting, visibility, modifiers, constraints
ob_beziercurve.location = (0.0, 0.0, 0.0)
ob_beziercurve.lineart.crease_threshold = 0.0
_m = ob_beziercurve.modifiers.new('Displace', 'DISPLACE')
_m.strength = 3.5
ob_beziercurve_copy.location = (0.0, 0.0, 0.0)
ob_beziercurve_copy.lineart.crease_threshold = 0.0

# ---- collection membership
col_collection.objects.link(ob_beziercurve)
col_collection.objects.link(ob_beziercurve_copy)

# ---- scene / render settings (as saved in the file)
scene.frame_start = 1; scene.frame_end = 250; scene.frame_set(1)
scene.render.engine = 'BLENDER_EEVEE_NEXT'
scene.cycles.use_denoising = False
scene.cycles.samples = 128
scene.cycles.sampling_pattern = 'TABULATED_SOBOL'
scene.cycles.use_adaptive_sampling = False
scene.cycles.use_light_tree = False
scene.view_settings.view_transform = 'Filmic'
bpy.context.view_layer.update()

# ---- added for rendering (the .blend has no active camera and no usable light): camera, sun
cam_auto = bpy.data.cameras.new('AutoCamera')
cam_auto.lens = 50.0
cam_auto.sensor_width = 36.0
cam_auto.clip_end = 4723.99
ob_auto_camera = bpy.data.objects.new('AutoCamera', cam_auto)
scene.collection.objects.link(ob_auto_camera)
ob_auto_camera.location = (280.631, -188.693, 231.805)
ob_auto_camera.rotation_euler = (1.09748, -7.21219e-08, 0.694738)
scene.camera = ob_auto_camera
light_auto_sun = bpy.data.lights.new('AutoSun', 'SUN')
light_auto_sun.energy = 3.0
light_auto_sun.angle = 0.0523599
ob_auto_sun = bpy.data.objects.new('AutoSun', light_auto_sun)
scene.collection.objects.link(ob_auto_sun)
ob_auto_sun.rotation_euler = (0.872665, 0.174533, 0.523599)
bpy.context.view_layer.update()
